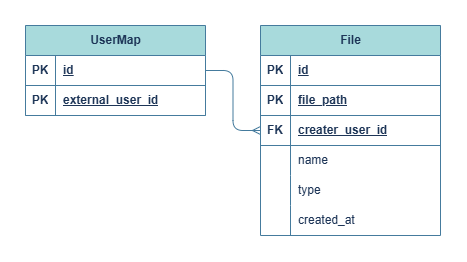

The diagram above was exported from draw.io. Its source (the exported page's mxGraphModel, read from the mxfile embedded in the PNG):
<mxGraphModel dx="1297" dy="768" grid="1" gridSize="10" guides="1" tooltips="1" connect="1" arrows="1" fold="1" page="1" pageScale="1" pageWidth="850" pageHeight="1100" math="0" shadow="0" extFonts="Permanent Marker^https://fonts.googleapis.com/css?family=Permanent+Marker">
  <root>
    <mxCell id="0" />
    <mxCell id="1" parent="0" />
    <mxCell id="pFuKhf_WDsJJ66cFoaqW-1" value="File" style="shape=table;startSize=30;container=1;collapsible=1;childLayout=tableLayout;fixedRows=1;rowLines=0;fontStyle=1;align=center;resizeLast=1;html=1;strokeColor=#457B9D;fontColor=#1D3557;fillColor=#A8DADC;" vertex="1" parent="1">
      <mxGeometry x="415" y="160" width="180" height="210" as="geometry" />
    </mxCell>
    <mxCell id="pFuKhf_WDsJJ66cFoaqW-2" value="" style="shape=tableRow;horizontal=0;startSize=0;swimlaneHead=0;swimlaneBody=0;fillColor=none;collapsible=0;dropTarget=0;points=[[0,0.5],[1,0.5]];portConstraint=eastwest;top=0;left=0;right=0;bottom=1;strokeColor=#457B9D;fontColor=#1D3557;" vertex="1" parent="pFuKhf_WDsJJ66cFoaqW-1">
      <mxGeometry y="30" width="180" height="30" as="geometry" />
    </mxCell>
    <mxCell id="pFuKhf_WDsJJ66cFoaqW-3" value="PK" style="shape=partialRectangle;connectable=0;fillColor=none;top=0;left=0;bottom=0;right=0;fontStyle=1;overflow=hidden;whiteSpace=wrap;html=1;strokeColor=#457B9D;fontColor=#1D3557;" vertex="1" parent="pFuKhf_WDsJJ66cFoaqW-2">
      <mxGeometry width="30" height="30" as="geometry">
        <mxRectangle width="30" height="30" as="alternateBounds" />
      </mxGeometry>
    </mxCell>
    <mxCell id="pFuKhf_WDsJJ66cFoaqW-4" value="id" style="shape=partialRectangle;connectable=0;fillColor=none;top=0;left=0;bottom=0;right=0;align=left;spacingLeft=6;fontStyle=5;overflow=hidden;whiteSpace=wrap;html=1;strokeColor=#457B9D;fontColor=#1D3557;" vertex="1" parent="pFuKhf_WDsJJ66cFoaqW-2">
      <mxGeometry x="30" width="150" height="30" as="geometry">
        <mxRectangle width="150" height="30" as="alternateBounds" />
      </mxGeometry>
    </mxCell>
    <mxCell id="pFuKhf_WDsJJ66cFoaqW-14" style="shape=tableRow;horizontal=0;startSize=0;swimlaneHead=0;swimlaneBody=0;fillColor=none;collapsible=0;dropTarget=0;points=[[0,0.5],[1,0.5]];portConstraint=eastwest;top=0;left=0;right=0;bottom=1;strokeColor=#457B9D;fontColor=#1D3557;" vertex="1" parent="pFuKhf_WDsJJ66cFoaqW-1">
      <mxGeometry y="60" width="180" height="30" as="geometry" />
    </mxCell>
    <mxCell id="pFuKhf_WDsJJ66cFoaqW-15" value="PK" style="shape=partialRectangle;connectable=0;fillColor=none;top=0;left=0;bottom=0;right=0;fontStyle=1;overflow=hidden;whiteSpace=wrap;html=1;strokeColor=#457B9D;fontColor=#1D3557;" vertex="1" parent="pFuKhf_WDsJJ66cFoaqW-14">
      <mxGeometry width="30" height="30" as="geometry">
        <mxRectangle width="30" height="30" as="alternateBounds" />
      </mxGeometry>
    </mxCell>
    <mxCell id="pFuKhf_WDsJJ66cFoaqW-16" value="file_path" style="shape=partialRectangle;connectable=0;fillColor=none;top=0;left=0;bottom=0;right=0;align=left;spacingLeft=6;fontStyle=5;overflow=hidden;whiteSpace=wrap;html=1;strokeColor=#457B9D;fontColor=#1D3557;" vertex="1" parent="pFuKhf_WDsJJ66cFoaqW-14">
      <mxGeometry x="30" width="150" height="30" as="geometry">
        <mxRectangle width="150" height="30" as="alternateBounds" />
      </mxGeometry>
    </mxCell>
    <mxCell id="pFuKhf_WDsJJ66cFoaqW-17" style="shape=tableRow;horizontal=0;startSize=0;swimlaneHead=0;swimlaneBody=0;fillColor=none;collapsible=0;dropTarget=0;points=[[0,0.5],[1,0.5]];portConstraint=eastwest;top=0;left=0;right=0;bottom=1;strokeColor=#457B9D;fontColor=#1D3557;" vertex="1" parent="pFuKhf_WDsJJ66cFoaqW-1">
      <mxGeometry y="90" width="180" height="30" as="geometry" />
    </mxCell>
    <mxCell id="pFuKhf_WDsJJ66cFoaqW-18" value="FK" style="shape=partialRectangle;connectable=0;fillColor=none;top=0;left=0;bottom=0;right=0;fontStyle=1;overflow=hidden;whiteSpace=wrap;html=1;strokeColor=#457B9D;fontColor=#1D3557;" vertex="1" parent="pFuKhf_WDsJJ66cFoaqW-17">
      <mxGeometry width="30" height="30" as="geometry">
        <mxRectangle width="30" height="30" as="alternateBounds" />
      </mxGeometry>
    </mxCell>
    <mxCell id="pFuKhf_WDsJJ66cFoaqW-19" value="creater_user_id" style="shape=partialRectangle;connectable=0;fillColor=none;top=0;left=0;bottom=0;right=0;align=left;spacingLeft=6;fontStyle=5;overflow=hidden;whiteSpace=wrap;html=1;strokeColor=#457B9D;fontColor=#1D3557;" vertex="1" parent="pFuKhf_WDsJJ66cFoaqW-17">
      <mxGeometry x="30" width="150" height="30" as="geometry">
        <mxRectangle width="150" height="30" as="alternateBounds" />
      </mxGeometry>
    </mxCell>
    <mxCell id="pFuKhf_WDsJJ66cFoaqW-5" value="" style="shape=tableRow;horizontal=0;startSize=0;swimlaneHead=0;swimlaneBody=0;fillColor=none;collapsible=0;dropTarget=0;points=[[0,0.5],[1,0.5]];portConstraint=eastwest;top=0;left=0;right=0;bottom=0;strokeColor=#457B9D;fontColor=#1D3557;" vertex="1" parent="pFuKhf_WDsJJ66cFoaqW-1">
      <mxGeometry y="120" width="180" height="30" as="geometry" />
    </mxCell>
    <mxCell id="pFuKhf_WDsJJ66cFoaqW-6" value="" style="shape=partialRectangle;connectable=0;fillColor=none;top=0;left=0;bottom=0;right=0;editable=1;overflow=hidden;whiteSpace=wrap;html=1;strokeColor=#457B9D;fontColor=#1D3557;" vertex="1" parent="pFuKhf_WDsJJ66cFoaqW-5">
      <mxGeometry width="30" height="30" as="geometry">
        <mxRectangle width="30" height="30" as="alternateBounds" />
      </mxGeometry>
    </mxCell>
    <mxCell id="pFuKhf_WDsJJ66cFoaqW-7" value="name" style="shape=partialRectangle;connectable=0;fillColor=none;top=0;left=0;bottom=0;right=0;align=left;spacingLeft=6;overflow=hidden;whiteSpace=wrap;html=1;strokeColor=#457B9D;fontColor=#1D3557;" vertex="1" parent="pFuKhf_WDsJJ66cFoaqW-5">
      <mxGeometry x="30" width="150" height="30" as="geometry">
        <mxRectangle width="150" height="30" as="alternateBounds" />
      </mxGeometry>
    </mxCell>
    <mxCell id="pFuKhf_WDsJJ66cFoaqW-8" value="" style="shape=tableRow;horizontal=0;startSize=0;swimlaneHead=0;swimlaneBody=0;fillColor=none;collapsible=0;dropTarget=0;points=[[0,0.5],[1,0.5]];portConstraint=eastwest;top=0;left=0;right=0;bottom=0;strokeColor=#457B9D;fontColor=#1D3557;" vertex="1" parent="pFuKhf_WDsJJ66cFoaqW-1">
      <mxGeometry y="150" width="180" height="30" as="geometry" />
    </mxCell>
    <mxCell id="pFuKhf_WDsJJ66cFoaqW-9" value="" style="shape=partialRectangle;connectable=0;fillColor=none;top=0;left=0;bottom=0;right=0;editable=1;overflow=hidden;whiteSpace=wrap;html=1;strokeColor=#457B9D;fontColor=#1D3557;" vertex="1" parent="pFuKhf_WDsJJ66cFoaqW-8">
      <mxGeometry width="30" height="30" as="geometry">
        <mxRectangle width="30" height="30" as="alternateBounds" />
      </mxGeometry>
    </mxCell>
    <mxCell id="pFuKhf_WDsJJ66cFoaqW-10" value="type" style="shape=partialRectangle;connectable=0;fillColor=none;top=0;left=0;bottom=0;right=0;align=left;spacingLeft=6;overflow=hidden;whiteSpace=wrap;html=1;strokeColor=#457B9D;fontColor=#1D3557;" vertex="1" parent="pFuKhf_WDsJJ66cFoaqW-8">
      <mxGeometry x="30" width="150" height="30" as="geometry">
        <mxRectangle width="150" height="30" as="alternateBounds" />
      </mxGeometry>
    </mxCell>
    <mxCell id="pFuKhf_WDsJJ66cFoaqW-11" value="" style="shape=tableRow;horizontal=0;startSize=0;swimlaneHead=0;swimlaneBody=0;fillColor=none;collapsible=0;dropTarget=0;points=[[0,0.5],[1,0.5]];portConstraint=eastwest;top=0;left=0;right=0;bottom=0;strokeColor=#457B9D;fontColor=#1D3557;" vertex="1" parent="pFuKhf_WDsJJ66cFoaqW-1">
      <mxGeometry y="180" width="180" height="30" as="geometry" />
    </mxCell>
    <mxCell id="pFuKhf_WDsJJ66cFoaqW-12" value="" style="shape=partialRectangle;connectable=0;fillColor=none;top=0;left=0;bottom=0;right=0;editable=1;overflow=hidden;whiteSpace=wrap;html=1;strokeColor=#457B9D;fontColor=#1D3557;" vertex="1" parent="pFuKhf_WDsJJ66cFoaqW-11">
      <mxGeometry width="30" height="30" as="geometry">
        <mxRectangle width="30" height="30" as="alternateBounds" />
      </mxGeometry>
    </mxCell>
    <mxCell id="pFuKhf_WDsJJ66cFoaqW-13" value="created_at" style="shape=partialRectangle;connectable=0;fillColor=none;top=0;left=0;bottom=0;right=0;align=left;spacingLeft=6;overflow=hidden;whiteSpace=wrap;html=1;strokeColor=#457B9D;fontColor=#1D3557;" vertex="1" parent="pFuKhf_WDsJJ66cFoaqW-11">
      <mxGeometry x="30" width="150" height="30" as="geometry">
        <mxRectangle width="150" height="30" as="alternateBounds" />
      </mxGeometry>
    </mxCell>
    <mxCell id="pFuKhf_WDsJJ66cFoaqW-20" value="UserMap" style="shape=table;startSize=30;container=1;collapsible=1;childLayout=tableLayout;fixedRows=1;rowLines=0;fontStyle=1;align=center;resizeLast=1;html=1;strokeColor=#457B9D;fontColor=#1D3557;fillColor=#A8DADC;" vertex="1" parent="1">
      <mxGeometry x="180" y="160" width="180" height="90" as="geometry" />
    </mxCell>
    <mxCell id="pFuKhf_WDsJJ66cFoaqW-21" value="" style="shape=tableRow;horizontal=0;startSize=0;swimlaneHead=0;swimlaneBody=0;fillColor=none;collapsible=0;dropTarget=0;points=[[0,0.5],[1,0.5]];portConstraint=eastwest;top=0;left=0;right=0;bottom=1;strokeColor=#457B9D;fontColor=#1D3557;" vertex="1" parent="pFuKhf_WDsJJ66cFoaqW-20">
      <mxGeometry y="30" width="180" height="30" as="geometry" />
    </mxCell>
    <mxCell id="pFuKhf_WDsJJ66cFoaqW-22" value="PK" style="shape=partialRectangle;connectable=0;fillColor=none;top=0;left=0;bottom=0;right=0;fontStyle=1;overflow=hidden;whiteSpace=wrap;html=1;strokeColor=#457B9D;fontColor=#1D3557;" vertex="1" parent="pFuKhf_WDsJJ66cFoaqW-21">
      <mxGeometry width="30" height="30" as="geometry">
        <mxRectangle width="30" height="30" as="alternateBounds" />
      </mxGeometry>
    </mxCell>
    <mxCell id="pFuKhf_WDsJJ66cFoaqW-23" value="id" style="shape=partialRectangle;connectable=0;fillColor=none;top=0;left=0;bottom=0;right=0;align=left;spacingLeft=6;fontStyle=5;overflow=hidden;whiteSpace=wrap;html=1;strokeColor=#457B9D;fontColor=#1D3557;" vertex="1" parent="pFuKhf_WDsJJ66cFoaqW-21">
      <mxGeometry x="30" width="150" height="30" as="geometry">
        <mxRectangle width="150" height="30" as="alternateBounds" />
      </mxGeometry>
    </mxCell>
    <mxCell id="pFuKhf_WDsJJ66cFoaqW-24" style="shape=tableRow;horizontal=0;startSize=0;swimlaneHead=0;swimlaneBody=0;fillColor=none;collapsible=0;dropTarget=0;points=[[0,0.5],[1,0.5]];portConstraint=eastwest;top=0;left=0;right=0;bottom=1;strokeColor=#457B9D;fontColor=#1D3557;" vertex="1" parent="pFuKhf_WDsJJ66cFoaqW-20">
      <mxGeometry y="60" width="180" height="30" as="geometry" />
    </mxCell>
    <mxCell id="pFuKhf_WDsJJ66cFoaqW-25" value="PK" style="shape=partialRectangle;connectable=0;fillColor=none;top=0;left=0;bottom=0;right=0;fontStyle=1;overflow=hidden;whiteSpace=wrap;html=1;strokeColor=#457B9D;fontColor=#1D3557;" vertex="1" parent="pFuKhf_WDsJJ66cFoaqW-24">
      <mxGeometry width="30" height="30" as="geometry">
        <mxRectangle width="30" height="30" as="alternateBounds" />
      </mxGeometry>
    </mxCell>
    <mxCell id="pFuKhf_WDsJJ66cFoaqW-26" value="external_user_id" style="shape=partialRectangle;connectable=0;fillColor=none;top=0;left=0;bottom=0;right=0;align=left;spacingLeft=6;fontStyle=5;overflow=hidden;whiteSpace=wrap;html=1;strokeColor=#457B9D;fontColor=#1D3557;" vertex="1" parent="pFuKhf_WDsJJ66cFoaqW-24">
      <mxGeometry x="30" width="150" height="30" as="geometry">
        <mxRectangle width="150" height="30" as="alternateBounds" />
      </mxGeometry>
    </mxCell>
    <mxCell id="pFuKhf_WDsJJ66cFoaqW-39" style="edgeStyle=orthogonalEdgeStyle;rounded=1;orthogonalLoop=1;jettySize=auto;html=1;exitX=1;exitY=0.5;exitDx=0;exitDy=0;entryX=0;entryY=0.5;entryDx=0;entryDy=0;strokeColor=#457B9D;fontColor=#1D3557;fillColor=#A8DADC;endArrow=ERmany;endFill=0;curved=0;" edge="1" parent="1" source="pFuKhf_WDsJJ66cFoaqW-21" target="pFuKhf_WDsJJ66cFoaqW-17">
      <mxGeometry relative="1" as="geometry" />
    </mxCell>
  </root>
</mxGraphModel>